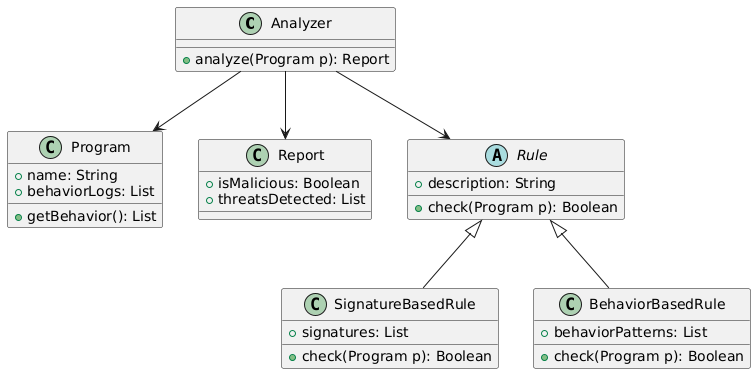

The diagram above was rendered by PlantUML. Its source (embedded in the PNG):
@startuml
class Analyzer {
+ analyze(Program p): Report
}

class Program {
+ name: String
+ behaviorLogs: List
+ getBehavior(): List
}

class Report {
+ isMalicious: Boolean
+ threatsDetected: List
}

abstract class Rule {
+ description: String
+ check(Program p): Boolean
}

class SignatureBasedRule {
+ signatures: List
+ check(Program p): Boolean
}

class BehaviorBasedRule {
+ behaviorPatterns: List
+ check(Program p): Boolean
}

Analyzer --> Program
Analyzer --> Report
Analyzer --> Rule
Rule <|-- SignatureBasedRule
Rule <|-- BehaviorBasedRule
@enduml